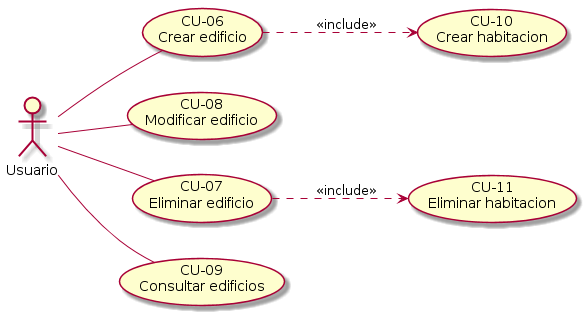

The diagram above was rendered by PlantUML. Its source (embedded in the PNG):
@startuml diagrama_de_casos_de_uso_edificio.png
left to right direction
:Usuario: -- (CU-06\nCrear edificio)
:Usuario: -- (CU-08\nModificar edificio)
:Usuario: -- (CU-07\nEliminar edificio)
:Usuario: -- (CU-09\nConsultar edificios)
(CU-06\nCrear edificio) ..> (CU-10\nCrear habitacion): <<include>>
(CU-07\nEliminar edificio) ..> (CU-11\nEliminar habitacion): <<include>>
@enduml